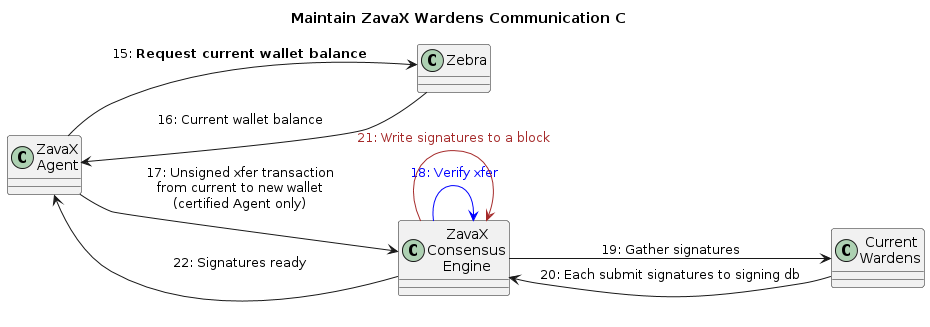

The diagram above was rendered by PlantUML. Its source (embedded in the PNG):
@startuml
left to right direction
title Maintain ZavaX Wardens Communication C

class "ZavaX\nAgent" as ZA
class "Zebra" as Z
class "ZavaX\nConsensus\nEngine" as ZCE
class "Current\nWardens" as PV

ZA -down-> Z : 15: **Request current wallet balance**
Z -down-> ZA : 16: Current wallet balance
ZA -down-> ZCE : 17: Unsigned xfer transaction\nfrom current to new wallet\n(certified Agent only)
ZCE -down-> ZCE #blue : <color:blue>18: Verify xfer
ZCE -down-> PV : 19: Gather signatures
PV -down-> ZCE : 20: Each submit signatures to signing db
ZCE -down-> ZCE #brown : <color:brown>21: Write signatures to a block
ZCE -up-> ZA : 22: Signatures ready

@enduml